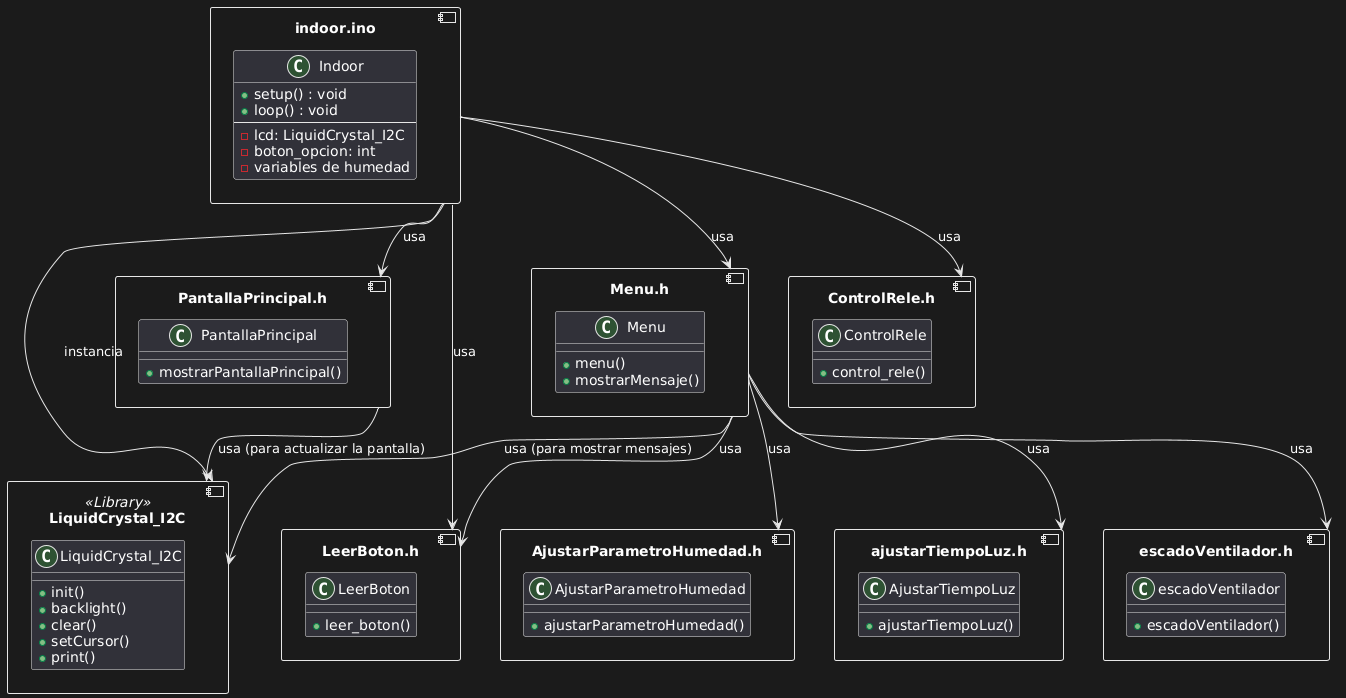

The diagram above was rendered by PlantUML. Its source (embedded in the PNG):
@startuml
!pragma useVerticalIf on

' Archivo principal (sketch Arduino)
component "indoor.ino" as main {
    class "Indoor" as Indoor {
        +setup() : void
        +loop() : void
        --
        -lcd: LiquidCrystal_I2C
        -boton_opcion: int
        -variables de humedad
    }
}

' Componente hardware: Librería del LCD
component "LiquidCrystal_I2C" as lcd_lib <<Library>> {
    class "LiquidCrystal_I2C" {
        +init()
        +backlight()
        +clear()
        +setCursor()
        +print()
    }
}

' Módulos .h
component "PantallaPrincipal.h" as pantalla {
    class "PantallaPrincipal" {
        +mostrarPantallaPrincipal()
    }
}

component "ControlRele.h" as rele {
    class "ControlRele" {
        +control_rele()
    }
}

component "LeerBoton.h" as boton {
    class "LeerBoton" {
        +leer_boton()
    }
}

component "Menu.h" as menu {
    class "Menu" {
        +menu()
        +mostrarMensaje()
    }
}

component "AjustarParametroHumedad.h" as ajuste {
    class "AjustarParametroHumedad" {
        +ajustarParametroHumedad()
    }
}

component "ajustarTiempoLuz.h" as ajusteluz {
    class "AjustarTiempoLuz" {
        +ajustarTiempoLuz()
    }
}

component "escadoVentilador.h" as ajusteventilador {
    class "escadoVentilador" {
        +escadoVentilador()
    }
}



' Relaciones principales
main --> lcd_lib : instancia
main --> pantalla : usa
main --> rele : usa
main --> boton : usa
main --> menu : usa

' Relaciones entre módulos
menu --> ajuste : usa
menu --> boton : usa
menu --> ajusteluz : usa
menu --> ajusteventilador : usa
menu --> lcd_lib : usa (para mostrar mensajes)
pantalla --> lcd_lib : usa (para actualizar la pantalla)
@enduml